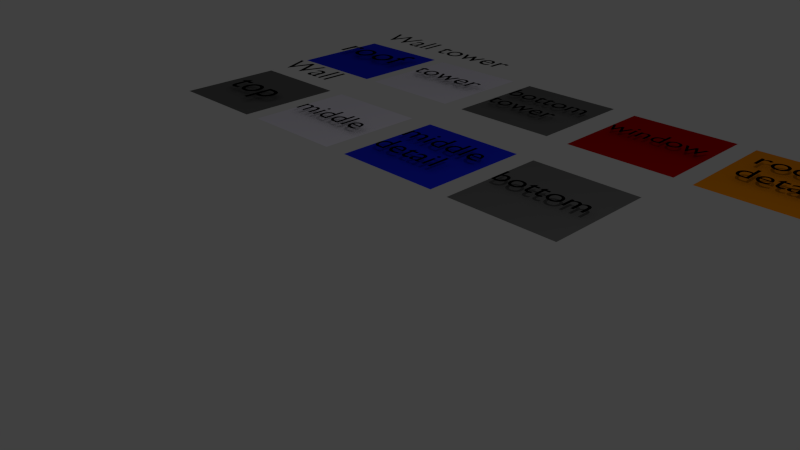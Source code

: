 # Source: Hittites_materials.blend  (saved by Blender 2.76.0; exported with 4.5.12 LTS)
import bpy
from mathutils import Matrix  # noqa: F401  (used for matrix-valued properties, if any)

bpy.ops.wm.read_factory_settings(use_empty=True)
scene = bpy.context.scene
scene.name = 'Scene'

# ---- collections
col_collection_1 = bpy.data.collections.new('Collection 1'); scene.collection.children.link(col_collection_1)

# ---- materials (node trees are filled in below, after node groups)
mat_window_s_edge_of_wall_s_tower = bpy.data.materials.new("Window's edge of wall's tower")
mat_window_s_edge_of_wall_s_tower.alpha_threshold = 0.0
mat_window_s_edge_of_wall_s_tower.use_transparent_shadow = False
mat_window_s_edge_of_wall_s_tower.diffuse_color = (0.0, 0.0, 0.0, 1.0)
mat_window_s_edge_of_wall_s_tower.roughness = 0.5
mat_bottom_wall = bpy.data.materials.new('Bottom wall')
mat_bottom_wall.alpha_threshold = 0.0
mat_bottom_wall.use_transparent_shadow = False
mat_bottom_wall.diffuse_color = (0.147, 0.147, 0.147, 1.0)
mat_bottom_wall.roughness = 0.5
mat_middle_detail_wall = bpy.data.materials.new('Middle detail wall')
mat_middle_detail_wall.alpha_threshold = 0.0
mat_middle_detail_wall.use_transparent_shadow = False
mat_middle_detail_wall.diffuse_color = (0.011, 0.026, 0.8, 1.0)
mat_middle_detail_wall.roughness = 0.5
mat_middle_wall = bpy.data.materials.new('Middle wall')
mat_middle_wall.alpha_threshold = 0.0
mat_middle_wall.use_transparent_shadow = False
mat_middle_wall.diffuse_color = (0.911, 0.879, 1.0, 1.0)
mat_middle_wall.roughness = 0.5
mat_middle_wall.line_color = (0.0, 0.0, 0.0, 1.0)
mat_top_wall = bpy.data.materials.new('Top wall')
mat_top_wall.alpha_threshold = 0.0
mat_top_wall.use_transparent_shadow = False
mat_top_wall.diffuse_color = (0.147, 0.147, 0.147, 1.0)
mat_top_wall.roughness = 0.5
mat_material = bpy.data.materials.new('Material')
mat_material.alpha_threshold = 0.0
mat_material.use_transparent_shadow = False
mat_material.diffuse_color = (1.0, 1.0, 1.0, 1.0)
mat_material.roughness = 0.5
mat_material_003 = bpy.data.materials.new('Material.003')
mat_material_003.alpha_threshold = 0.0
mat_material_003.use_transparent_shadow = False
mat_material_003.diffuse_color = (1.0, 1.0, 1.0, 1.0)
mat_material_003.roughness = 0.5
mat_roof_details_wall_s_tower = bpy.data.materials.new("Roof details wall's tower")
mat_roof_details_wall_s_tower.alpha_threshold = 0.0
mat_roof_details_wall_s_tower.use_transparent_shadow = False
mat_roof_details_wall_s_tower.diffuse_color = (0.8, 0.2546, 0.002949, 1.0)
mat_roof_details_wall_s_tower.roughness = 0.5
mat_window_wall_s_tower = bpy.data.materials.new("Window wall's tower")
mat_window_wall_s_tower.alpha_threshold = 0.0
mat_window_wall_s_tower.use_transparent_shadow = False
mat_window_wall_s_tower.diffuse_color = (0.448, 0.0, 0.0, 1.0)
mat_window_wall_s_tower.roughness = 0.5
mat_bottom_wall_s_tower = bpy.data.materials.new("Bottom wall's tower")
mat_bottom_wall_s_tower.alpha_threshold = 0.0
mat_bottom_wall_s_tower.use_transparent_shadow = False
mat_bottom_wall_s_tower.diffuse_color = (0.147, 0.147, 0.147, 1.0)
mat_bottom_wall_s_tower.roughness = 0.5
mat_wall_s_tower = bpy.data.materials.new("Wall's tower")
mat_wall_s_tower.alpha_threshold = 0.0
mat_wall_s_tower.use_transparent_shadow = False
mat_wall_s_tower.diffuse_color = (0.911, 0.879, 1.0, 1.0)
mat_wall_s_tower.roughness = 0.5
mat_wall_s_tower.line_color = (0.0, 0.0, 0.0, 1.0)
mat_roof__wall_s_tower = bpy.data.materials.new("Roof  wall's tower")
mat_roof__wall_s_tower.alpha_threshold = 0.0
mat_roof__wall_s_tower.use_transparent_shadow = False
mat_roof__wall_s_tower.diffuse_color = (0.011, 0.026, 0.8, 1.0)
mat_roof__wall_s_tower.roughness = 0.5

# ---- material node trees

# ---- world
world_world = bpy.data.worlds.new('World'); scene.world = world_world
world_world.color = (0.05088, 0.05088, 0.05088)
world_world.use_sun_shadow = False
world_world.sun_shadow_jitter_overblur = 0.0
world_world.cycles.sampling_method = 'MANUAL'
world_world.cycles.sample_map_resolution = 256

# ---- cameras
cam_camera = bpy.data.cameras.new('Camera')
cam_camera.clip_end = 100.0
cam_camera.lens = 35.0
cam_camera.sensor_width = 32.0
cam_camera.sensor_height = 18.0
cam_camera.ortho_scale = 7.314
cam_camera.dof.focus_distance = 0.0
cam_camera.dof.aperture_fstop = 128.0

# ---- lights
light_lamp = bpy.data.lights.new('Lamp', 'POINT')
light_lamp.transmission_factor = 0.0
light_lamp.cutoff_distance = 30.0
light_lamp.energy = 100.0
light_lamp.shadow_buffer_clip_start = 1.001
light_lamp.shadow_soft_size = 0.1
light_lamp.shadow_maximum_resolution = 0.006
light_lamp.use_absolute_resolution = True
light_lamp.cycles.use_multiple_importance_sampling = False

# ---- meshes
me_plane_010 = bpy.data.meshes.new('Plane.010')
me_plane_010.from_pydata([(-1.385, -0.06576, 0.0), (0.6155, -0.06576, 0.0), (-1.385, 1.934, 0.0), (0.6155, 1.934, 0.0)], [], [(0, 1, 3, 2)])
me_plane_010.materials.append(mat_bottom_wall)
me_plane_010.use_remesh_preserve_volume = False
me_plane_010.use_remesh_preserve_attributes = False
me_plane_010.use_mirror_vertex_groups = False
me_plane_010.update()
me_plane_009 = bpy.data.meshes.new('Plane.009')
me_plane_009.from_pydata([(-1.0, -1.0, 0.0), (1.0, -1.0, 0.0), (-1.0, 1.0, 0.0), (1.0, 1.0, 0.0)], [], [(0, 1, 3, 2)])
me_plane_009.materials.append(mat_middle_detail_wall)
me_plane_009.materials.append(None)
me_plane_009.use_remesh_preserve_volume = False
me_plane_009.use_remesh_preserve_attributes = False
me_plane_009.use_mirror_vertex_groups = False
me_plane_009.update()
me_plane_008 = bpy.data.meshes.new('Plane.008')
me_plane_008.from_pydata([(-1.0, -1.0, 0.0), (1.0, -1.0, 0.0), (-1.0, 1.0, 0.0), (1.0, 1.0, 0.0)], [], [(0, 1, 3, 2)])
me_plane_008.materials.append(mat_middle_wall)
me_plane_008.use_remesh_preserve_volume = False
me_plane_008.use_remesh_preserve_attributes = False
me_plane_008.use_mirror_vertex_groups = False
me_plane_008.update()
me_plane_007 = bpy.data.meshes.new('Plane.007')
me_plane_007.from_pydata([(-1.385, -0.06576, 0.0), (0.6155, -0.06576, 0.0), (-1.385, 1.934, 0.0), (0.6155, 1.934, 0.0)], [], [(0, 1, 3, 2)])
me_plane_007.materials.append(mat_top_wall)
me_plane_007.use_remesh_preserve_volume = False
me_plane_007.use_remesh_preserve_attributes = False
me_plane_007.use_mirror_vertex_groups = False
me_plane_007.update()
me_plane_006 = bpy.data.meshes.new('Plane.006')
me_plane_006.from_pydata([(-1.0, -1.0, 0.0), (1.0, -1.0, 0.0), (-1.0, 1.0, 0.0), (1.0, 1.0, 0.0)], [], [(0, 1, 3, 2)])
me_plane_006.materials.append(mat_window_s_edge_of_wall_s_tower)
me_plane_006.use_remesh_preserve_volume = False
me_plane_006.use_remesh_preserve_attributes = False
me_plane_006.use_mirror_vertex_groups = False
me_plane_006.update()
me_plane_005 = bpy.data.meshes.new('Plane.005')
me_plane_005.from_pydata([(-1.0, -1.0, 0.0), (1.0, -1.0, 0.0), (-1.0, 1.0, 0.0), (1.0, 1.0, 0.0)], [], [(0, 1, 3, 2)])
me_plane_005.materials.append(mat_roof_details_wall_s_tower)
me_plane_005.use_remesh_preserve_volume = False
me_plane_005.use_remesh_preserve_attributes = False
me_plane_005.use_mirror_vertex_groups = False
me_plane_005.update()
me_plane_004 = bpy.data.meshes.new('Plane.004')
me_plane_004.from_pydata([(-1.0, -1.0, 0.0), (1.0, -1.0, 0.0), (-1.0, 1.0, 0.0), (1.0, 1.0, 0.0)], [], [(0, 1, 3, 2)])
me_plane_004.materials.append(mat_window_wall_s_tower)
me_plane_004.use_remesh_preserve_volume = False
me_plane_004.use_remesh_preserve_attributes = False
me_plane_004.use_mirror_vertex_groups = False
me_plane_004.update()
me_plane_003 = bpy.data.meshes.new('Plane.003')
me_plane_003.from_pydata([(-1.0, -1.0, 0.0), (1.0, -1.0, 0.0), (-1.0, 1.0, 0.0), (1.0, 1.0, 0.0)], [], [(0, 1, 3, 2)])
me_plane_003.materials.append(mat_bottom_wall_s_tower)
me_plane_003.use_remesh_preserve_volume = False
me_plane_003.use_remesh_preserve_attributes = False
me_plane_003.use_mirror_vertex_groups = False
me_plane_003.update()
me_plane_002 = bpy.data.meshes.new('Plane.002')
me_plane_002.from_pydata([(-1.0, -1.0, 0.0), (1.0, -1.0, 0.0), (-1.0, 1.0, 0.0), (1.0, 1.0, 0.0)], [], [(0, 1, 3, 2)])
me_plane_002.materials.append(mat_wall_s_tower)
me_plane_002.use_remesh_preserve_volume = False
me_plane_002.use_remesh_preserve_attributes = False
me_plane_002.use_mirror_vertex_groups = False
me_plane_002.update()
me_plane = bpy.data.meshes.new('Plane')
me_plane.from_pydata([(-1.0, -1.0, 0.0), (1.0, -1.0, 0.0), (-1.0, 1.0, 0.0), (1.0, 1.0, 0.0)], [], [(0, 1, 3, 2)])
me_plane.materials.append(mat_roof__wall_s_tower)
me_plane.use_remesh_preserve_volume = False
me_plane.use_remesh_preserve_attributes = False
me_plane.use_mirror_vertex_groups = False
me_plane.update()

# ---- curves / text
txt_text_011 = bpy.data.curves.new('Text.011', 'FONT')
txt_text_011.dimensions = '2D'
txt_text_011.body = 'bottom\n'
txt_text_011.materials.append(mat_window_s_edge_of_wall_s_tower)
txt_text_011.use_path_clamp = True
txt_text_011.bevel_resolution = 0
txt_text_010 = bpy.data.curves.new('Text.010', 'FONT')
txt_text_010.dimensions = '2D'
txt_text_010.body = 'middle\ndetail'
txt_text_010.materials.append(mat_window_s_edge_of_wall_s_tower)
txt_text_010.use_path_clamp = True
txt_text_010.bevel_resolution = 0
txt_text_009 = bpy.data.curves.new('Text.009', 'FONT')
txt_text_009.dimensions = '2D'
txt_text_009.body = 'middle'
txt_text_009.materials.append(mat_window_s_edge_of_wall_s_tower)
txt_text_009.use_path_clamp = True
txt_text_009.bevel_resolution = 0
txt_text_008 = bpy.data.curves.new('Text.008', 'FONT')
txt_text_008.dimensions = '2D'
txt_text_008.body = 'top\n'
txt_text_008.materials.append(mat_window_s_edge_of_wall_s_tower)
txt_text_008.use_path_clamp = True
txt_text_008.bevel_resolution = 0
txt_text_007 = bpy.data.curves.new('Text.007', 'FONT')
txt_text_007.dimensions = '2D'
txt_text_007.body = 'Wall'
txt_text_007.materials.append(mat_window_s_edge_of_wall_s_tower)
txt_text_007.use_path_clamp = True
txt_text_007.bevel_resolution = 0
txt_text_006 = bpy.data.curves.new('Text.006', 'FONT')
txt_text_006.dimensions = '2D'
txt_text_006.body = "window's\nedge"
txt_text_006.materials.append(mat_material)
txt_text_006.materials.append(mat_material_003)
txt_text_006.use_path_clamp = True
txt_text_006.bevel_resolution = 0
txt_text_005 = bpy.data.curves.new('Text.005', 'FONT')
txt_text_005.dimensions = '2D'
txt_text_005.body = 'roof \ndetails'
txt_text_005.materials.append(mat_window_s_edge_of_wall_s_tower)
txt_text_005.use_path_clamp = True
txt_text_005.bevel_resolution = 0
txt_text_004 = bpy.data.curves.new('Text.004', 'FONT')
txt_text_004.dimensions = '2D'
txt_text_004.body = 'window'
txt_text_004.materials.append(mat_window_s_edge_of_wall_s_tower)
txt_text_004.use_path_clamp = True
txt_text_004.bevel_resolution = 0
txt_text_003 = bpy.data.curves.new('Text.003', 'FONT')
txt_text_003.dimensions = '2D'
txt_text_003.body = 'bottom\ntower'
txt_text_003.materials.append(mat_window_s_edge_of_wall_s_tower)
txt_text_003.use_path_clamp = True
txt_text_003.bevel_resolution = 0
txt_text_002 = bpy.data.curves.new('Text.002', 'FONT')
txt_text_002.dimensions = '2D'
txt_text_002.body = 'tower'
txt_text_002.materials.append(mat_window_s_edge_of_wall_s_tower)
txt_text_002.use_path_clamp = True
txt_text_002.bevel_resolution = 0
txt_text_001 = bpy.data.curves.new('Text.001', 'FONT')
txt_text_001.dimensions = '2D'
txt_text_001.body = 'roof'
txt_text_001.materials.append(mat_window_s_edge_of_wall_s_tower)
txt_text_001.use_path_clamp = True
txt_text_001.bevel_resolution = 0
txt_text = bpy.data.curves.new('Text', 'FONT')
txt_text.dimensions = '2D'
txt_text.body = 'Wall tower'
txt_text.materials.append(mat_window_s_edge_of_wall_s_tower)
txt_text.use_path_clamp = True
txt_text.bevel_resolution = 0

# ---- objects
ob_text_011 = bpy.data.objects.new('Text.011', txt_text_011)
ob_plane_009 = bpy.data.objects.new('Plane.009', me_plane_010)
ob_text_010 = bpy.data.objects.new('Text.010', txt_text_010)
ob_plane_008 = bpy.data.objects.new('Plane.008', me_plane_009)
ob_text_009 = bpy.data.objects.new('Text.009', txt_text_009)
ob_plane_007 = bpy.data.objects.new('Plane.007', me_plane_008)
ob_text_008 = bpy.data.objects.new('Text.008', txt_text_008)
ob_plane_006 = bpy.data.objects.new('Plane.006', me_plane_007)
ob_text_007 = bpy.data.objects.new('Text.007', txt_text_007)
ob_text_006 = bpy.data.objects.new('Text.006', txt_text_006)
ob_plane_005 = bpy.data.objects.new('Plane.005', me_plane_006)
ob_text_005 = bpy.data.objects.new('Text.005', txt_text_005)
ob_plane_004 = bpy.data.objects.new('Plane.004', me_plane_005)
ob_text_004 = bpy.data.objects.new('Text.004', txt_text_004)
ob_plane_003 = bpy.data.objects.new('Plane.003', me_plane_004)
ob_text_003 = bpy.data.objects.new('Text.003', txt_text_003)
ob_plane_002 = bpy.data.objects.new('Plane.002', me_plane_003)
ob_text_002 = bpy.data.objects.new('Text.002', txt_text_002)
ob_plane_001 = bpy.data.objects.new('Plane.001', me_plane_002)
ob_text_001 = bpy.data.objects.new('Text.001', txt_text_001)
ob_text = bpy.data.objects.new('Text', txt_text)
ob_plane = bpy.data.objects.new('Plane', me_plane)
ob_lamp = bpy.data.objects.new('Lamp', light_lamp)
ob_camera = bpy.data.objects.new('Camera', cam_camera)

# ---- transforms, parenting, visibility, modifiers, constraints
ob_text_011.location = (-0.4534, 2.729, 0.1)
ob_text_011.scale = (0.5779, 0.5779, 0.5779)
ob_text_011.lineart.crease_threshold = 0.0
ob_plane_009.location = (0.8198, 2.0, 0.0)
ob_plane_009.lineart.crease_threshold = 0.0
ob_text_010.location = (-2.759, 3.056, 0.1)
ob_text_010.scale = (0.646, 0.646, 0.646)
ob_text_010.lineart.crease_threshold = 0.0
ob_plane_008.location = (-1.922, 2.956, 0.0)
ob_plane_008.lineart.crease_threshold = 0.0
ob_text_009.location = (-5.181, 2.668, 0.1)
ob_text_009.scale = (0.6301, 0.6301, 0.6301)
ob_text_009.lineart.crease_threshold = 0.0
ob_plane_007.location = (-4.374, 2.954, 0.0)
ob_plane_007.lineart.crease_threshold = 0.0
ob_text_008.location = (-7.259, 2.578, 0.1)
ob_text_008.scale = (0.9216, 0.9216, 0.9216)
ob_text_008.lineart.crease_threshold = 0.0
ob_plane_006.location = (-6.311, 2.005, 0.0)
ob_plane_006.lineart.crease_threshold = 0.0
ob_text_007.location = (-7.57, 4.123, 0.1)
ob_text_007.scale = (0.8011, 0.8011, 0.8011)
ob_text_007.lineart.crease_threshold = 0.0
ob_text_006.location = (4.45, 5.831, 0.1)
ob_text_006.scale = (0.4503, 0.4503, 0.4503)
ob_text_006.lineart.crease_threshold = 0.0
ob_plane_005.location = (5.35, 5.871, 0.0)
ob_plane_005.lineart.crease_threshold = 0.0
ob_text_005.location = (2.009, 6.057, 0.1)
ob_text_005.scale = (0.6299, 0.6299, 0.6299)
ob_text_005.lineart.crease_threshold = 0.0
ob_plane_004.location = (2.723, 5.857, 0.0)
ob_plane_004.lineart.crease_threshold = 0.0
ob_text_004.location = (-0.4787, 5.768, 0.1)
ob_text_004.scale = (0.562, 0.562, 0.562)
ob_text_004.lineart.crease_threshold = 0.0
ob_plane_003.location = (0.3745, 5.899, 0.0)
ob_plane_003.lineart.crease_threshold = 0.0
ob_text_003.location = (-2.91, 6.012, 0.1)
ob_text_003.scale = (0.5798, 0.5798, 0.5798)
ob_text_003.lineart.crease_threshold = 0.0
ob_plane_002.location = (-2.095, 5.948, 0.0)
ob_plane_002.lineart.crease_threshold = 0.0
ob_text_002.location = (-5.297, 5.814, 0.1)
ob_text_002.scale = (0.6715, 0.6715, 0.6715)
ob_text_002.lineart.crease_threshold = 0.0
ob_plane_001.location = (-4.529, 5.962, 0.0)
ob_plane_001.lineart.crease_threshold = 0.0
ob_text_001.location = (-7.71, 5.831, 0.1)
ob_text_001.lineart.crease_threshold = 0.0
ob_text.location = (-7.674, 7.188, 0.1)
ob_text.scale = (0.7625, 0.7625, 0.7625)
ob_text.lineart.crease_threshold = 0.0
ob_plane.location = (-6.773, 5.964, 0.0)
ob_plane.lineart.crease_threshold = 0.0
ob_lamp.location = (4.076, 1.005, 5.904)
ob_lamp.rotation_euler = (0.6503, 0.05522, 1.866)
ob_lamp.lock_rotations_4d = False
ob_lamp.empty_display_type = 'ARROWS'
ob_lamp.color = (0.0, 0.0, 0.0, 0.0)
ob_lamp.lineart.crease_threshold = 0.0
ob_camera.location = (7.481, -6.508, 5.344)
ob_camera.rotation_euler = (1.109, 0.01082, 0.8149)
ob_camera.lock_rotations_4d = False
ob_camera.empty_display_type = 'ARROWS'
ob_camera.color = (0.0, 0.0, 0.0, 0.0)
ob_camera.display_type = 'WIRE'
ob_camera.lineart.crease_threshold = 0.0

# ---- collection membership
col_collection_1.objects.link(ob_text_011)
col_collection_1.objects.link(ob_plane_009)
col_collection_1.objects.link(ob_text_010)
col_collection_1.objects.link(ob_plane_008)
col_collection_1.objects.link(ob_text_009)
col_collection_1.objects.link(ob_plane_007)
col_collection_1.objects.link(ob_text_008)
col_collection_1.objects.link(ob_plane_006)
col_collection_1.objects.link(ob_text_007)
col_collection_1.objects.link(ob_text_006)
col_collection_1.objects.link(ob_plane_005)
col_collection_1.objects.link(ob_text_005)
col_collection_1.objects.link(ob_plane_004)
col_collection_1.objects.link(ob_text_004)
col_collection_1.objects.link(ob_plane_003)
col_collection_1.objects.link(ob_text_003)
col_collection_1.objects.link(ob_plane_002)
col_collection_1.objects.link(ob_text_002)
col_collection_1.objects.link(ob_plane_001)
col_collection_1.objects.link(ob_text_001)
col_collection_1.objects.link(ob_text)
col_collection_1.objects.link(ob_plane)
col_collection_1.objects.link(ob_lamp)
col_collection_1.objects.link(ob_camera)

# ---- scene / render settings (as saved in the file)
scene.camera = ob_camera
scene.frame_start = 1; scene.frame_end = 250; scene.frame_set(1)
scene.render.engine = 'BLENDER_EEVEE_NEXT'
scene.render.resolution_percentage = 50
scene.render.dither_intensity = 0.0
scene.cycles.use_denoising = False
scene.cycles.samples = 10
scene.cycles.sampling_pattern = 'TABULATED_SOBOL'
scene.cycles.light_sampling_threshold = 0.0
scene.cycles.use_adaptive_sampling = False
scene.cycles.use_light_tree = False
scene.cycles.blur_glossy = 0.0
scene.cycles.pixel_filter_type = 'GAUSSIAN'
scene.cycles.sample_clamp_indirect = 0.0
scene.view_settings.view_transform = 'Standard'
bpy.context.view_layer.update()
